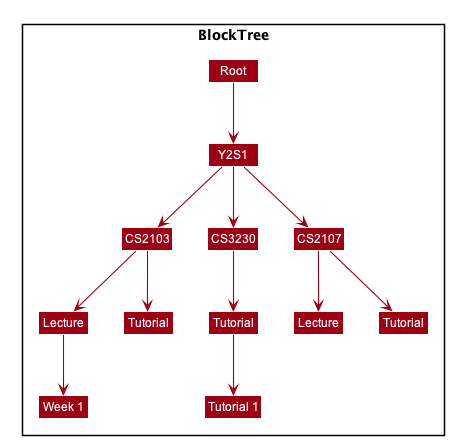

The diagram above was rendered by PlantUML. Its source (embedded in the PNG):
@startuml








skinparam BackgroundColor #FFFFFFF

skinparam Shadowing false

skinparam Class {
    FontColor #FFFFFF
    BorderThickness 1
    BorderColor #FFFFFF
    StereotypeFontColor #FFFFFF
    FontName Arial
}

skinparam Actor {
    BorderColor #000000
    Color #000000
    FontName Arial
}

skinparam Sequence {
    MessageAlign center
    BoxFontSize 15
    BoxPadding 0
    BoxFontColor #FFFFFF
    FontName Arial
}

skinparam Participant {
    FontColor #FFFFFFF
    Padding 20
}

skinparam MinClassWidth 50
skinparam ParticipantPadding 10
skinparam Shadowing false
skinparam DefaultTextAlignment center
skinparam packageStyle Rectangle

hide footbox
hide members
hide circle
skinparam arrowThickness 1.1
skinparam arrowColor #9D0012
skinparam classBackgroundColor #9D0012

Package BlockTree <<Rectangle>>{
    Class Root
    Class Y2S1
    Class CS2103
    Class CS3230
    Class CS2107
    Class "Lecture" as L1
    Class "Lecture" as L2
    Class "Tutorial" as T1
    Class "Tutorial" as T2
    Class "Tutorial" as T3
    Class "Week 1" as Week1
    Class "Tutorial 1" as Tutorial1
}

Root -down-> Y2S1
Y2S1 -down-> CS2103
Y2S1 -down-> CS2107
Y2S1 -down-> CS3230
CS2103 -down-> L1
CS2103 -down-> T1
CS2107 -down-> L2
CS2107 -down-> T2
CS3230 -down-> T3
L1 -down-> Week1
T3 -down-> Tutorial1

@enduml